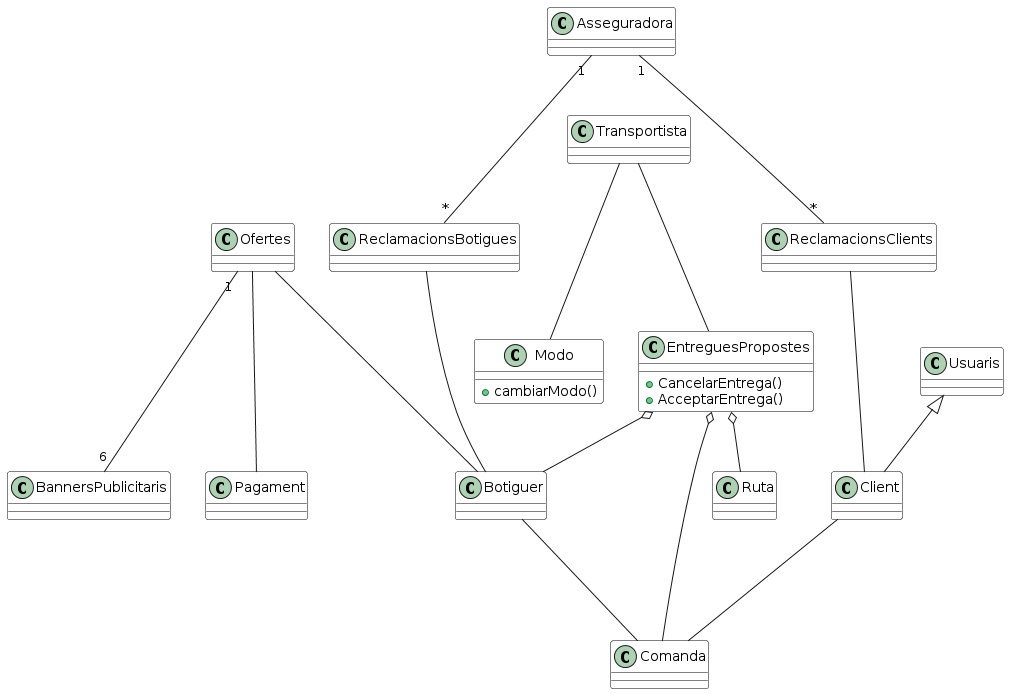

The diagram above was rendered by PlantUML. Its source (embedded in the PNG):
@startuml
skinparam class {
    BackgroundColor White
    BorderColor Black
}

class BannersPublicitaris{}
class Ofertes{}
Ofertes "1"--- "6" BannersPublicitaris
Ofertes --- Pagament
class Pagament{}
class Botiguer{}
Botiguer --- Comanda
class Comanda{}

    class Client


class Ruta{}
class Transportista
class Modo{
    +cambiarModo()
}
class EntreguesPropostes{
    +CancelarEntrega()
    +AcceptarEntrega()
}
Transportista --- Modo
Transportista --- EntreguesPropostes

class Asseguradora{}
class ReclamacionsBotigues{}
class ReclamacionsClients{}
Asseguradora "1"---"*" ReclamacionsBotigues
Asseguradora "1"---"*" ReclamacionsClients

Ofertes --- Botiguer
Client --- Comanda
EntreguesPropostes o-- Ruta
EntreguesPropostes o-- Botiguer
EntreguesPropostes o-- Comanda
ReclamacionsClients--- Client
ReclamacionsBotigues --- Botiguer

class Usuaris
{


}
Usuaris <|--  Client
@enduml